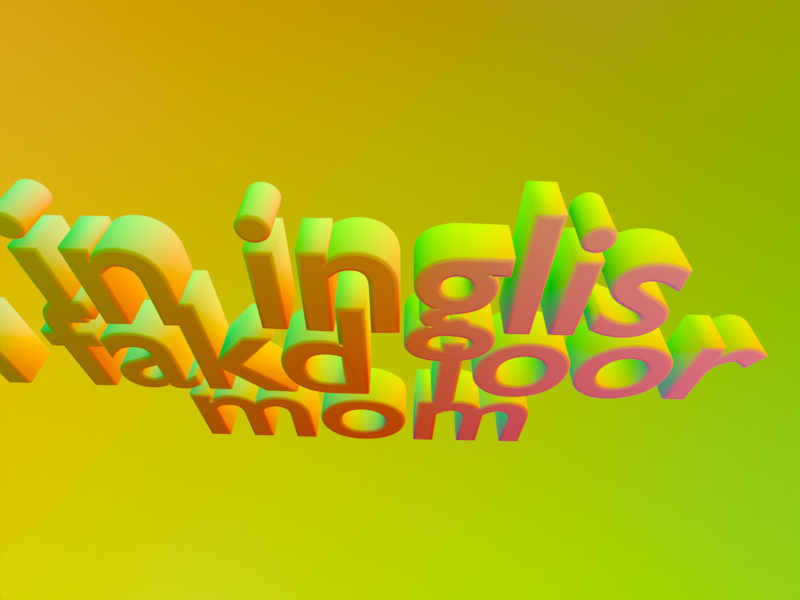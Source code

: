 # Source: UV_Creator_-_Text_03.blend  (saved by Blender 5.0.119; exported with 4.5.12 LTS)
import bpy
from mathutils import Matrix  # noqa: F401  (used for matrix-valued properties, if any)

bpy.ops.wm.read_factory_settings(use_empty=True)
scene = bpy.context.scene
scene.name = 'Scene'

# ---- collections
col_collection = bpy.data.collections.new('Collection'); scene.collection.children.link(col_collection)

# ---- materials (node trees are filled in below, after node groups)
mat_material_002 = bpy.data.materials.new('Material.002')

# ---- node groups
ng_matcap_uv = bpy.data.node_groups.new('Matcap UV', 'ShaderNodeTree')
_s = ng_matcap_uv.interface.new_socket(name='Vector', in_out='OUTPUT', socket_type='NodeSocketVector')
_N = ng_matcap_uv.nodes; _L = ng_matcap_uv.links
n0 = _N.new('NodeGroupOutput'); n0.name = 'Group Output'; n0.location = (479, 0)
n1 = _N.new('NodeGroupInput'); n1.name = 'Group Input'; n1.location = (-489, 0)
n2 = _N.new('ShaderNodeVectorMath'); n2.name = 'Vector Math'; n2.location = (-70, -20)
n2.operation = 'CROSS_PRODUCT'
n3 = _N.new('ShaderNodeNewGeometry'); n3.name = 'Geometry'; n3.location = (-289, 37)
n4 = _N.new('ShaderNodeMapping'); n4.name = 'Mapping'; n4.location = (289, -37)
n4.inputs[1].default_value = (0.5, 0.5, 0.0)
n4.inputs[2].default_value = (0.0, 0.0, 1.571)
n4.inputs[3].default_value = (0.5, 0.5, 0.5)
n5 = _N.new('ShaderNodeVectorTransform'); n5.name = 'Vector Transform'; n5.location = (110, 30)
n5.convert_to = 'CAMERA'
_L.new(n5.outputs[0], n4.inputs[0])
_L.new(n3.outputs[1], n2.inputs[0])
_L.new(n3.outputs[4], n2.inputs[1])
_L.new(n2.outputs[0], n5.inputs[0])
_L.new(n4.outputs[0], n0.inputs[0])
n0.is_active_output = True

# ---- material node trees
mat_material_002.use_nodes = True; mat_material_002.node_tree.nodes.clear()
_N = mat_material_002.node_tree.nodes; _L = mat_material_002.node_tree.links
n0 = _N.new('ShaderNodeOutputMaterial'); n0.name = 'Material Output'; n0.location = (200, 100)
n1 = _N.new('ShaderNodeGroup'); n1.name = 'Matcap UV'; n1.location = (-126, 10)
n1.node_tree = ng_matcap_uv
_L.new(n1.outputs[0], n0.inputs[0])
n0.is_active_output = True

# ---- world
world_world = bpy.data.worlds.new('World'); scene.world = world_world
world_world.use_nodes = True; world_world.node_tree.nodes.clear()
_N = world_world.node_tree.nodes; _L = world_world.node_tree.links
n0 = _N.new('ShaderNodeOutputWorld'); n0.name = 'World Output'; n0.location = (200, 100)
n1 = _N.new('ShaderNodeBackground'); n1.name = 'Background'; n1.location = (-200, 100)
n1.inputs[0].default_value = (0.05088, 0.05088, 0.05088, 1.0)
n1.inputs[1].default_value = 5.96e-08
_L.new(n1.outputs[0], n0.inputs[0])
n0.is_active_output = True
world_world.color = (0.05088, 0.05088, 0.05088)
world_world.sun_shadow_jitter_overblur = 0.0

# ---- cameras
cam_camera = bpy.data.cameras.new('Camera')
cam_camera.clip_end = 100.0
cam_camera.lens = 21.93
cam_camera.ortho_scale = 7.314

# ---- lights
light_light = bpy.data.lights.new('Light', 'POINT')
light_light.energy = 1000.0
light_light.shadow_soft_size = 0.1

# ---- meshes
me_cube = bpy.data.meshes.new('Cube')
me_cube.from_pydata([(-1.0, -1.0, -1.0), (-1.0, -1.0, 1.0), (-1.0, 1.0, -1.0), (-1.0, 1.0, 1.0), (1.0, -1.0, -1.0), (1.0, -1.0, 1.0), (1.0, 1.0, -1.0), (1.0, 1.0, 1.0)], [], [(0, 1, 3, 2), (2, 3, 7, 6), (6, 7, 5, 4), (4, 5, 1, 0), (2, 6, 4, 0), (7, 3, 1, 5)])
me_cube.polygons.foreach_set('use_smooth', [True] * 6)
_uv = me_cube.uv_layers.new(name='UVMap')
_uv.uv.foreach_set('vector', [-4.325, -4.325, 5.325, -4.325, 5.325, 5.325, -4.325, 5.325, -4.325, -4.325, 5.325, -4.325, 5.325, 5.325, -4.325, 5.325, -4.325, -4.325, 5.325, -4.325, 5.325, 5.325, -4.325, 5.325, -4.325, -4.325, 5.325, -4.325, 5.325, 5.325, -4.325, 5.325, -4.325, -4.325, 5.325, -4.325, 5.325, 5.325, -4.325, 5.325, -4.325, -4.325, 5.325, -4.325, 5.325, 5.325, -4.325, 5.325])
me_cube.materials.append(mat_material_002)
me_cube.update()

# ---- curves / text
txt_text_001 = bpy.data.curves.new('Text.001', 'FONT')
txt_text_001.dimensions = '2D'
txt_text_001.body = 'in inglis\ni fakd joor\nmom'
txt_text_001.materials.append(mat_material_002)
txt_text_001.bevel_resolution = 1
txt_text_001.extrude = 0.19
txt_text_001.bevel_depth = 0.02
txt_text_001.align_x = 'CENTER'
txt_text_001.space_line = 0.56

# ---- objects
ob_light = bpy.data.objects.new('Light', light_light)
ob_camera = bpy.data.objects.new('Camera', cam_camera)
ob_text = bpy.data.objects.new('Text', txt_text_001)
ob_cube = bpy.data.objects.new('Cube', me_cube)

# ---- transforms, parenting, visibility, modifiers, constraints
ob_light.location = (4.076, 1.005, 5.904)
ob_light.rotation_euler = (0.6503, 0.05522, 1.866)
ob_light.lock_rotations_4d = False
ob_light.empty_display_type = 'ARROWS'
ob_light.color = (0.0, 0.0, 0.0, 0.0)
ob_light.lineart.crease_threshold = 0.0
ob_camera.location = (0.02855, 0.0, 9.526)
ob_camera.rotation_euler = (0.0, -0.0, -6.258)
ob_camera.lock_rotations_4d = False
ob_camera.empty_display_type = 'ARROWS'
ob_camera.color = (0.0, 0.0, 0.0, 0.0)
ob_camera.display_type = 'WIRE'
ob_camera.lineart.crease_threshold = 0.0
ob_text.location = (-0.7819, -0.2233, 0.0)
ob_text.rotation_euler = (0.8255, -0.0, 0.0)
ob_text.scale = (3.929, 3.929, 2.198)
_m = ob_text.modifiers.new('Cast', 'CAST')
_m.factor = 0.03233
ob_cube.location = (0.0, 0.0, 0.0)
ob_cube.rotation_euler = (1.571, -0.0, 1.571)
ob_cube.scale = (12.31, 12.31, 12.31)
_m = ob_cube.modifiers.new('Subdivision', 'SUBSURF')
_m.levels = 5
_m.render_levels = 5
_m = ob_cube.modifiers.new('Displace', 'DISPLACE')
_m.strength = 0.7
_m.texture_coords = 'GLOBAL'

# ---- collection membership
col_collection.objects.link(ob_light)
col_collection.objects.link(ob_camera)
col_collection.objects.link(ob_text)
col_collection.objects.link(ob_cube)

# ---- scene / render settings (as saved in the file)
scene.camera = ob_camera
scene.frame_start = 1; scene.frame_end = 72; scene.frame_set(46)
scene.render.engine = 'BLENDER_EEVEE_NEXT'
scene.render.resolution_x = 640
scene.render.resolution_y = 480
scene.render.filter_size = 0.0
scene.render.film_transparent = True
scene.render.use_motion_blur = True
scene.render.bake_bias = 0.0
scene.render.bake_samples = 0
scene.cycles.sampling_pattern = 'TABULATED_SOBOL'
scene.eevee.use_volume_custom_range = False
scene.view_settings.view_transform = 'Standard'
bpy.context.view_layer.update()
